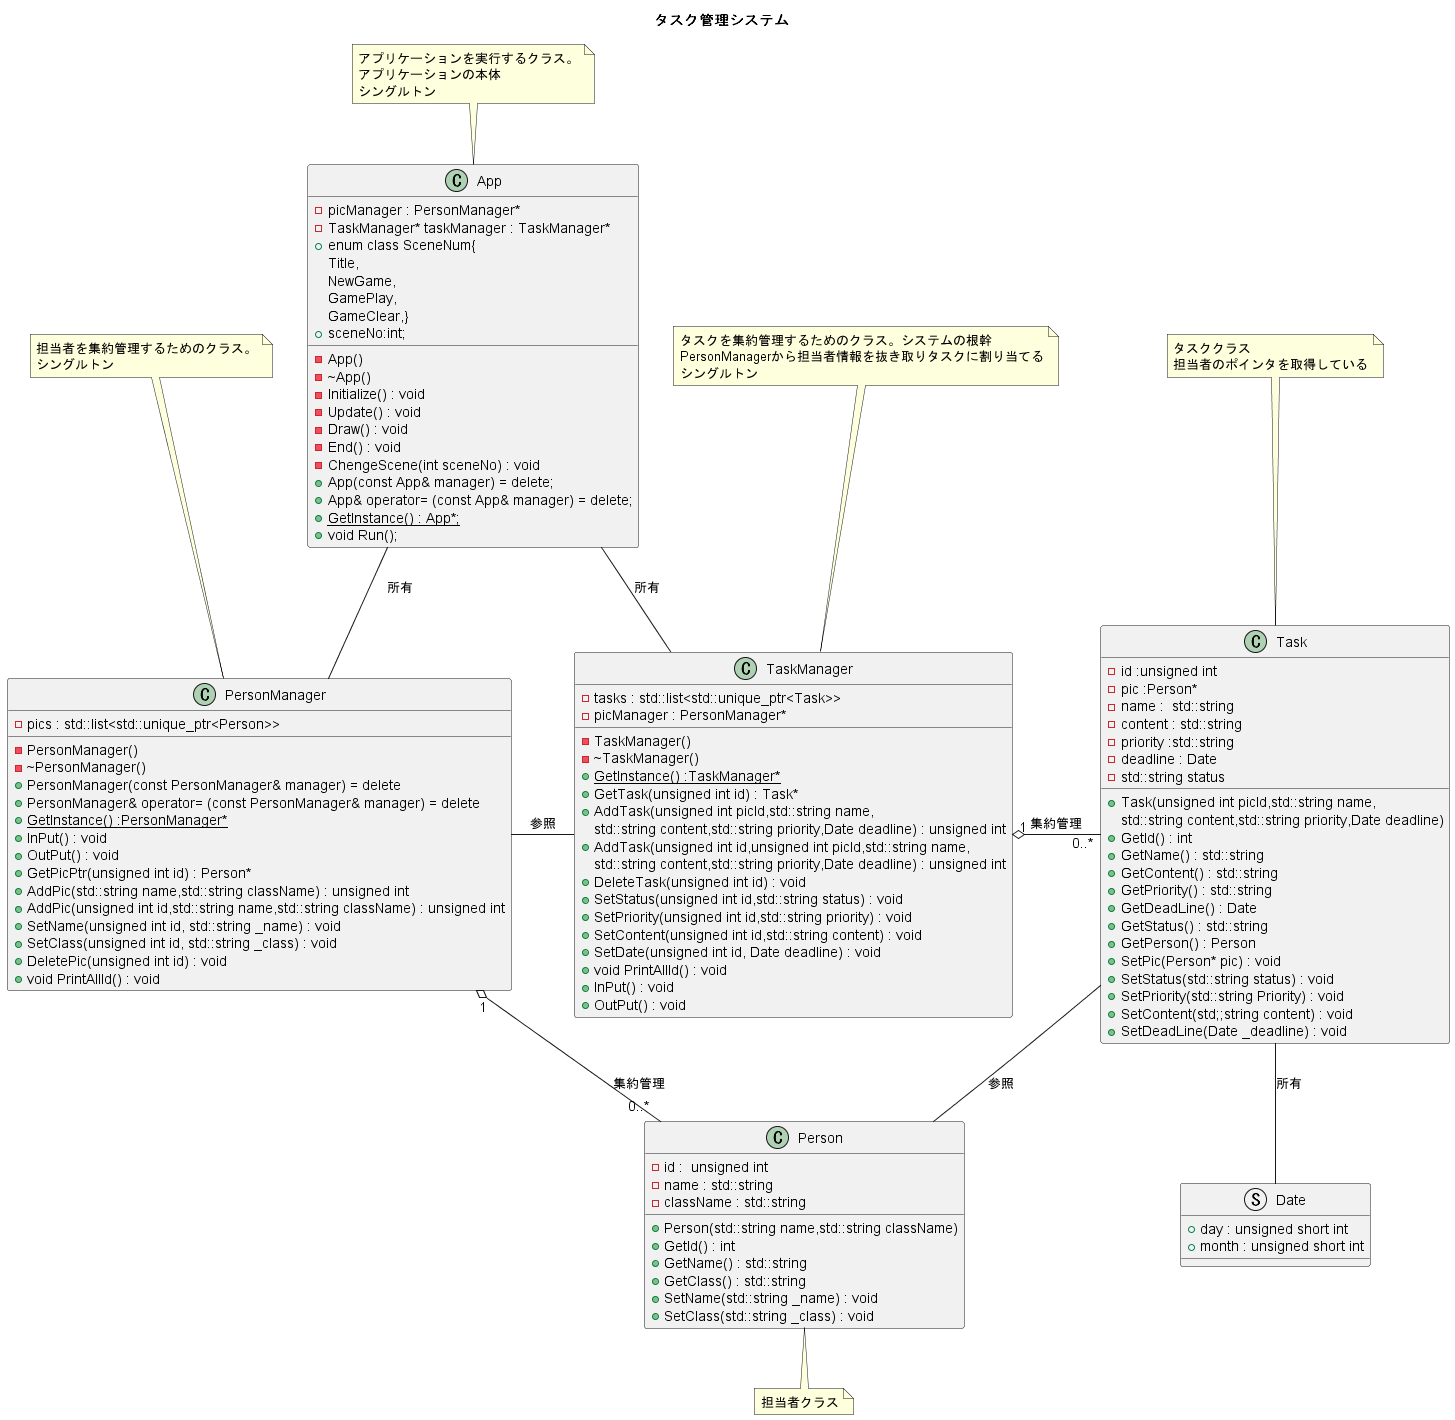

The diagram above was rendered by PlantUML. Its source (embedded in the PNG):
@startuml
title タスク管理システム
note top of TaskManager 
タスクを集約管理するためのクラス。システムの根幹
PersonManagerから担当者情報を抜き取りタスクに割り当てる
シングルトン
end note
note top of PersonManager 
担当者を集約管理するためのクラス。
シングルトン
end note
note top of Task 
タスククラス
担当者のポインタを取得している
end note
note bottom of Person
担当者クラス
end note

note top of App 
アプリケーションを実行するクラス。
アプリケーションの本体
シングルトン
end note


class App{
	- App()
	- ~App()
	- Initialize() : void
	- Update() : void
	- Draw() : void
	- End() : void
	- ChengeScene(int sceneNo) : void
	- picManager : PersonManager*
	- TaskManager* taskManager : TaskManager*
	+ enum class SceneNum{
		Title,
		NewGame,
		GamePlay,
		GameClear,}
	+ App(const App& manager) = delete;
	+ App& operator= (const App& manager) = delete;
	+ {static} GetInstance() : App*;
	+ sceneNo:int;
	+ void Run();
}

class Person {
    - id :  unsigned int 
    - name : std::string 
    - className : std::string
    + Person(std::string name,std::string className)
    + GetId() : int
    + GetName() : std::string
    + GetClass() : std::string
    + SetName(std::string _name) : void
    + SetClass(std::string _class) : void
}

struct Date {
    + day : unsigned short int 
    + month : unsigned short int
}

class Task {
    - id :unsigned int
    - pic :Person*
    - name :  std::string 
    - content : std::string 
    - priority :std::string
    - deadline : Date 
    - std::string status
    + Task(unsigned int picId,std::string name,
            std::string content,std::string priority,Date deadline)
    + GetId() : int
    + GetName() : std::string
    + GetContent() : std::string
    + GetPriority() : std::string
    + GetDeadLine() : Date
    + GetStatus() : std::string
    + GetPerson() : Person
    + SetPic(Person* pic) : void
    + SetStatus(std::string status) : void
    + SetPriority(std::string Priority) : void
    + SetContent(std;;string content) : void
    + SetDeadLine(Date _deadline) : void
}

class PersonManager{
    - PersonManager()
    - ~PersonManager()
    - pics : std::list<std::unique_ptr<Person>> 
    + PersonManager(const PersonManager& manager) = delete
	+ PersonManager& operator= (const PersonManager& manager) = delete
    + {static}GetInstance() :PersonManager*
    + InPut() : void
    + OutPut() : void
    + GetPicPtr(unsigned int id) : Person*
    + AddPic(std::string name,std::string className) : unsigned int
    + AddPic(unsigned int id,std::string name,std::string className) : unsigned int
    + SetName(unsigned int id, std::string _name) : void
    + SetClass(unsigned int id, std::string _class) : void
    + DeletePic(unsigned int id) : void
    + void PrintAllId() : void
}

class TaskManager{
    - TaskManager()
    - ~TaskManager()
    - tasks : std::list<std::unique_ptr<Task>>
    - picManager : PersonManager* 
    + {static}GetInstance() :TaskManager*
    + GetTask(unsigned int id) : Task*
    + AddTask(unsigned int picId,std::string name,
            std::string content,std::string priority,Date deadline) : unsigned int
    + AddTask(unsigned int id,unsigned int picId,std::string name,
            std::string content,std::string priority,Date deadline) : unsigned int
    + DeleteTask(unsigned int id) : void
    + SetStatus(unsigned int id,std::string status) : void
    + SetPriority(unsigned int id,std::string priority) : void
    + SetContent(unsigned int id,std::string content) : void
    + SetDate(unsigned int id, Date deadline) : void
    + void PrintAllId() : void
    + InPut() : void
    + OutPut() : void
}
App - TaskManager : 所有
App -- PersonManager :　所有
PersonManager "1" o- "0..*"Person :集約管理
TaskManager "1" o- "0..*"Task:集約管理
PersonManager - TaskManager:参照
Task -- Date :所有
Task -- Person:参照
@enduml